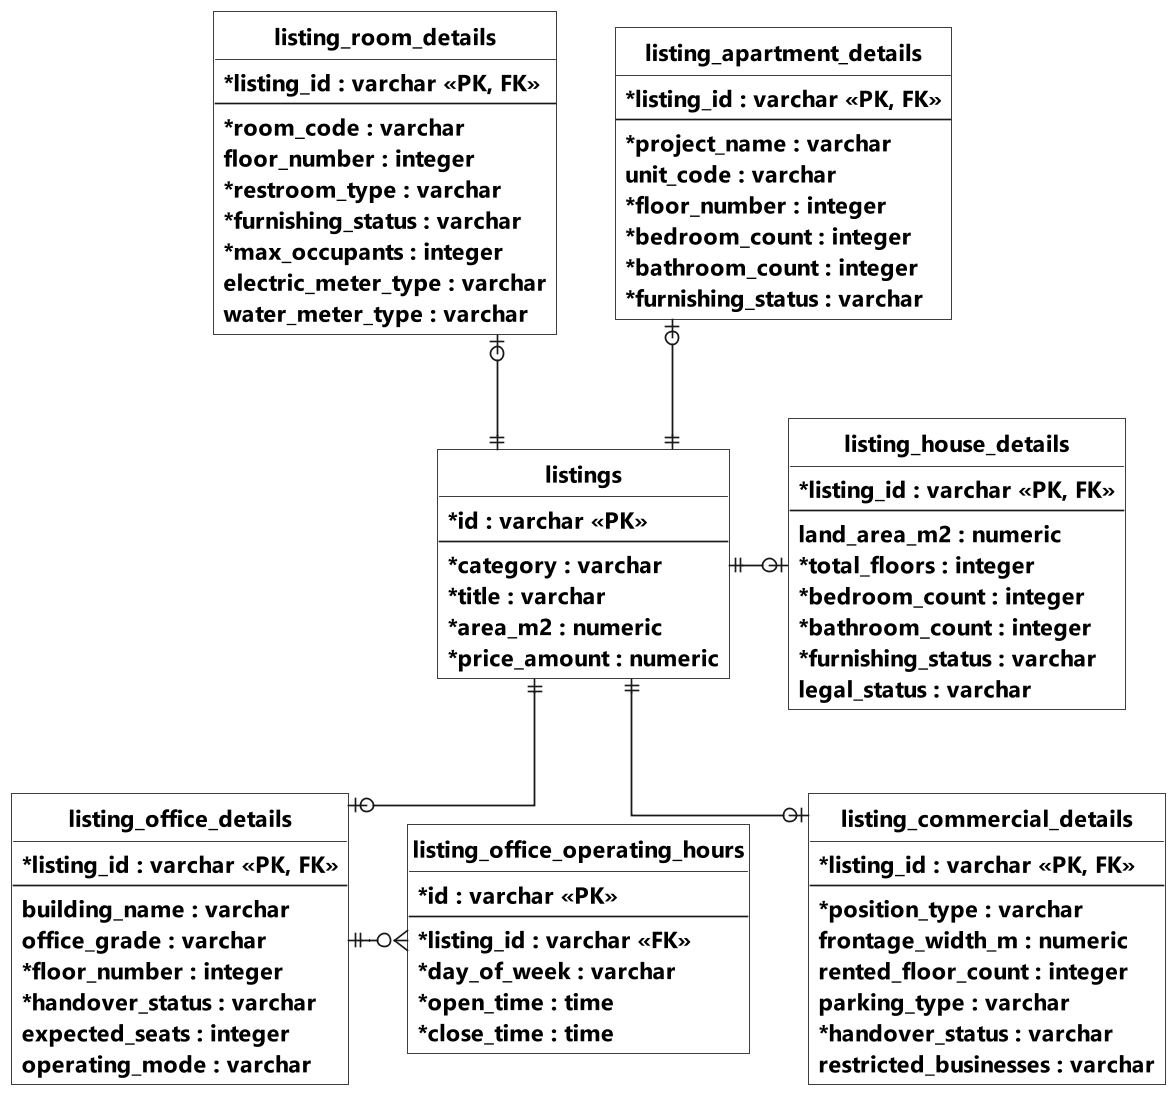

The diagram above was rendered by PlantUML. Its source (embedded in the PNG):
@startuml Hinh_3_24b_ERD_ChiTiet_LoaiHinh
' Mục 3.4.2 - Listing Service, các bảng chi tiết theo loại hình. Nguồn: Listing*Detail và ListingOfficeOperatingHour.
' Các trường chính được rút gọn. FK là quan hệ JPA; REF là ID tham chiếu logic.
' Không có tiêu đề và chú giải ở dưới theo yêu cầu.
top to bottom direction

hide circle
hide methods
skinparam monochrome true
skinparam shadowing false
skinparam backgroundColor white
skinparam dpi 200
scale 0.8
skinparam defaultFontName Segoe UI
skinparam defaultFontSize 15
skinparam defaultFontStyle bold
skinparam classFontSize 16
skinparam classFontStyle bold
skinparam classAttributeFontSize 14
skinparam classAttributeFontStyle bold
skinparam classAttributeIconSize 0
skinparam classBackgroundColor white
skinparam linetype ortho
skinparam nodesep 35
skinparam ranksep 50
skinparam roundcorner 0

entity "listings" as Listing {
    * id : varchar <<PK>>
    --
    * category : varchar
    * title : varchar
    * area_m2 : numeric
    * price_amount : numeric
}

entity "listing_apartment_details" as Apartment {
    * listing_id : varchar <<PK, FK>>
    --
    * project_name : varchar
    unit_code : varchar
    * floor_number : integer
    * bedroom_count : integer
    * bathroom_count : integer
    * furnishing_status : varchar
}

entity "listing_room_details" as Room {
    * listing_id : varchar <<PK, FK>>
    --
    * room_code : varchar
    floor_number : integer
    * restroom_type : varchar
    * furnishing_status : varchar
    * max_occupants : integer
    electric_meter_type : varchar
    water_meter_type : varchar
}

entity "listing_house_details" as House {
    * listing_id : varchar <<PK, FK>>
    --
    land_area_m2 : numeric
    * total_floors : integer
    * bedroom_count : integer
    * bathroom_count : integer
    * furnishing_status : varchar
    legal_status : varchar
}

entity "listing_office_details" as Office {
    * listing_id : varchar <<PK, FK>>
    --
    building_name : varchar
    office_grade : varchar
    * floor_number : integer
    * handover_status : varchar
    expected_seats : integer
    operating_mode : varchar
}

entity "listing_commercial_details" as Commercial {
    * listing_id : varchar <<PK, FK>>
    --
    * position_type : varchar
    frontage_width_m : numeric
    rented_floor_count : integer
    parking_type : varchar
    * handover_status : varchar
    restricted_businesses : varchar
}

entity "listing_office_operating_hours" as Hours {
    * id : varchar <<PK>>
    --
    * listing_id : varchar <<FK>>
    * day_of_week : varchar
    * open_time : time
    * close_time : time
}


Listing ||-up-o| Apartment
Listing ||-up-o| Room
Listing ||-right-o| House
Listing ||-down-o| Office
Listing ||-down-o| Commercial
Office ||-right-o{ Hours

@enduml